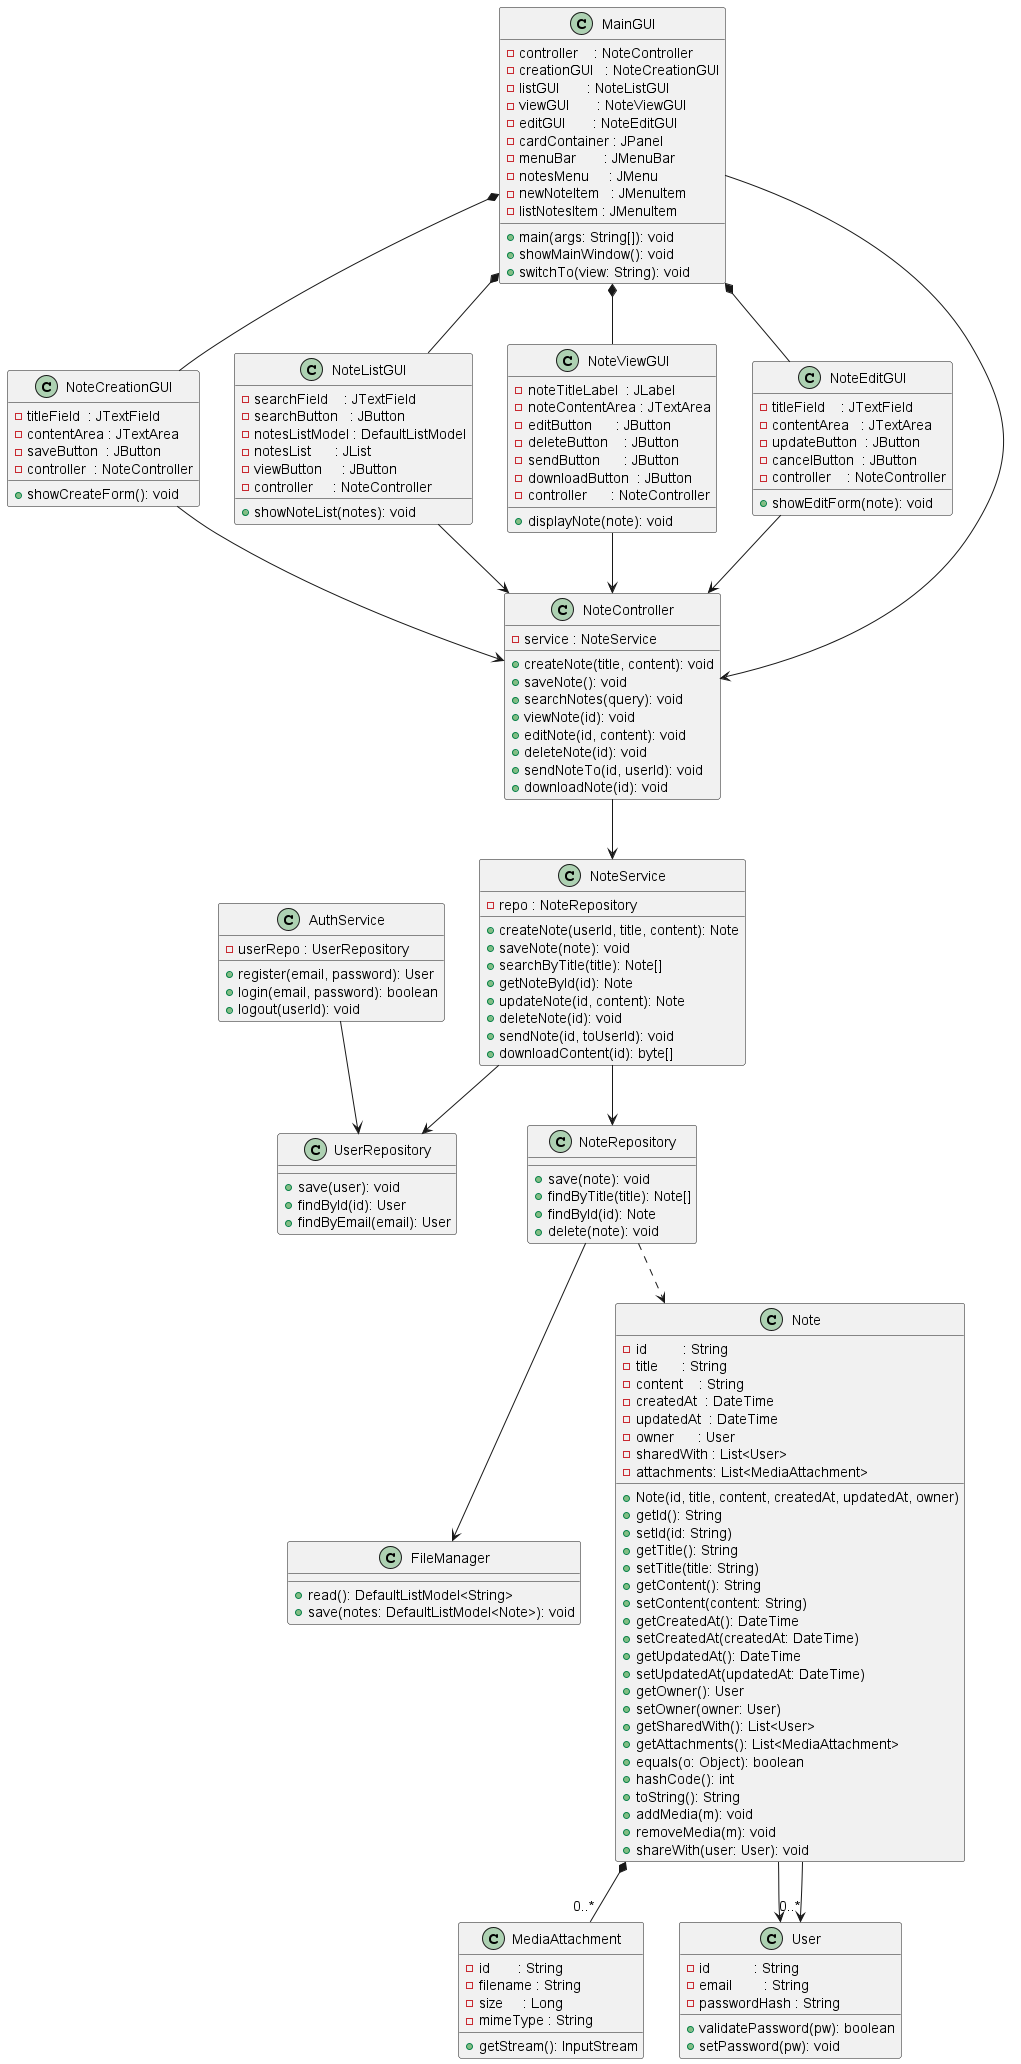

The diagram above was rendered by PlantUML. Its source (embedded in the PNG):
@startuml
class FileManager {
  + read(): DefaultListModel<String>
  + save(notes: DefaultListModel<Note>): void
}

class MainGUI {
  - controller    : NoteController
  - creationGUI   : NoteCreationGUI
  - listGUI       : NoteListGUI
  - viewGUI       : NoteViewGUI
  - editGUI       : NoteEditGUI
  - cardContainer : JPanel
  - menuBar       : JMenuBar
  - notesMenu     : JMenu
  - newNoteItem   : JMenuItem
  - listNotesItem : JMenuItem
  + main(args: String[]): void
  + showMainWindow(): void
  + switchTo(view: String): void
}

class NoteCreationGUI {
  - titleField  : JTextField
  - contentArea : JTextArea
  - saveButton  : JButton
  - controller  : NoteController
  + showCreateForm(): void
}

class NoteListGUI {
  - searchField    : JTextField
  - searchButton   : JButton
  - notesListModel : DefaultListModel
  - notesList      : JList
  - viewButton     : JButton
  - controller     : NoteController
  + showNoteList(notes): void
}

class NoteViewGUI {
  - noteTitleLabel  : JLabel
  - noteContentArea : JTextArea
  - editButton      : JButton
  - deleteButton    : JButton
  - sendButton      : JButton
  - downloadButton  : JButton
  - controller      : NoteController
  + displayNote(note): void
}

class NoteEditGUI {
  - titleField    : JTextField
  - contentArea   : JTextArea
  - updateButton  : JButton
  - cancelButton  : JButton
  - controller    : NoteController
  + showEditForm(note): void
}

class NoteController {
  - service : NoteService
  + createNote(title, content): void
  + saveNote(): void
  + searchNotes(query): void
  + viewNote(id): void
  + editNote(id, content): void
  + deleteNote(id): void
  + sendNoteTo(id, userId): void
  + downloadNote(id): void
}

class NoteService {
  - repo : NoteRepository
  + createNote(userId, title, content): Note
  + saveNote(note): void
  + searchByTitle(title): Note[]
  + getNoteById(id): Note
  + updateNote(id, content): Note
  + deleteNote(id): void
  + sendNote(id, toUserId): void
  + downloadContent(id): byte[]
}

class AuthService {
  - userRepo : UserRepository
  + register(email, password): User
  + login(email, password): boolean
  + logout(userId): void
}

class NoteRepository {
  + save(note): void
  + findByTitle(title): Note[]
  + findById(id): Note
  + delete(note): void
}

class UserRepository {
  + save(user): void
  + findById(id): User
  + findByEmail(email): User
}

class Note {
  - id         : String
  - title      : String
  - content    : String
  - createdAt  : DateTime
  - updatedAt  : DateTime
  - owner      : User
  - sharedWith : List<User>
  - attachments: List<MediaAttachment>
  + Note(id, title, content, createdAt, updatedAt, owner)
  + getId(): String
  + setId(id: String)
  + getTitle(): String
  + setTitle(title: String)
  + getContent(): String
  + setContent(content: String)
  + getCreatedAt(): DateTime
  + setCreatedAt(createdAt: DateTime)
  + getUpdatedAt(): DateTime
  + setUpdatedAt(updatedAt: DateTime)
  + getOwner(): User
  + setOwner(owner: User)
  + getSharedWith(): List<User>
  + getAttachments(): List<MediaAttachment>
  + equals(o: Object): boolean
  + hashCode(): int
  + toString(): String
  + addMedia(m): void
  + removeMedia(m): void
  + shareWith(user: User): void
}

class MediaAttachment {
  - id       : String
  - filename : String
  - size     : Long
  - mimeType : String
  + getStream(): InputStream
}

class User {
  - id           : String
  - email        : String
  - passwordHash : String
  + validatePassword(pw): boolean
  + setPassword(pw): void
}

MainGUI *-- NoteCreationGUI
MainGUI *-- NoteListGUI
MainGUI *-- NoteViewGUI
MainGUI *-- NoteEditGUI
MainGUI --> NoteController

NoteCreationGUI --> NoteController
NoteListGUI     --> NoteController
NoteViewGUI     --> NoteController
NoteEditGUI     --> NoteController

NoteController --> NoteService
NoteService    --> NoteRepository
NoteService    --> UserRepository
NoteRepository --> FileManager
AuthService --> UserRepository
NoteRepository ..> Note
Note *-- "0..*" MediaAttachment
Note --> User
Note --> "0..*" User

@enduml